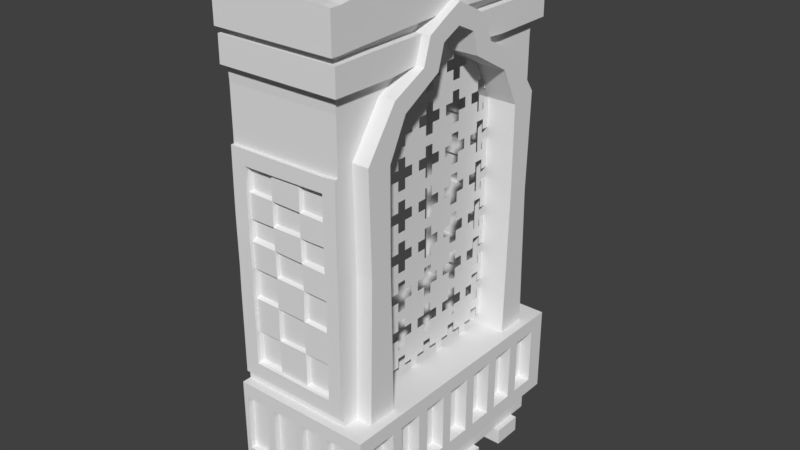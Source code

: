 # Source: arabian_close_balcony_window.blend  (saved by Blender 2.78.0; exported with 4.5.12 LTS)
import bpy
from mathutils import Matrix  # noqa: F401  (used for matrix-valued properties, if any)

bpy.ops.wm.read_factory_settings(use_empty=True)
scene = bpy.context.scene
scene.name = 'Scene'

# ---- collections
col_collection_1 = bpy.data.collections.new('Collection 1'); scene.collection.children.link(col_collection_1)

# ---- materials (node trees are filled in below, after node groups)
mat_wood = bpy.data.materials.new('wood')
mat_wood.alpha_threshold = 0.0
mat_wood.use_transparent_shadow = False
mat_wood.roughness = 0.5
mat_red = bpy.data.materials.new('red')
mat_red.alpha_threshold = 0.0
mat_red.use_transparent_shadow = False
mat_red.roughness = 0.5
mat_white = bpy.data.materials.new('white')
mat_white.alpha_threshold = 0.0
mat_white.use_transparent_shadow = False
mat_white.roughness = 0.5

# ---- material node trees

# ---- world
world_world = bpy.data.worlds.new('World'); scene.world = world_world
world_world.color = (0.05088, 0.05088, 0.05088)
world_world.use_sun_shadow = False
world_world.sun_shadow_jitter_overblur = 0.0
world_world.cycles.sampling_method = 'MANUAL'

# ---- meshes
me_circle = bpy.data.meshes.new('Circle')
me_circle.from_pydata([(0.08125, -1.818, -2.751), (0.08133, -2.016, -2.668), (0.08151, -2.994, -2.47), (0.08133, -2.912, -2.668), (0.08125, -2.713, -2.751), (0.08133, -2.515, -2.668), (0.08151, -2.433, -2.47), (0.08151, -2.098, -2.47), (0.08133, -1.619, -2.668), (0.08151, -1.537, -2.47), (-0.08203, -1.818, -2.751), (-0.08195, -2.016, -2.668), (-0.08178, -2.994, -2.47), (-0.08195, -2.912, -2.668), (-0.08203, -2.713, -2.751), (-0.08195, -2.515, -2.668), (-0.08178, -2.433, -2.47), (-0.08178, -2.098, -2.47), (-0.08195, -1.619, -2.668), (-0.08178, -1.537, -2.47)], [], [(8, 9, 2, 3, 4, 5, 6, 7, 1, 0), (5, 15, 16, 6), (2, 12, 13, 3), (6, 16, 17, 7), (7, 17, 11, 1), (3, 13, 14, 4), (8, 18, 19, 9), (0, 10, 18, 8), (4, 14, 15, 5), (1, 11, 10, 0), (9, 19, 12, 2)])
me_circle.use_remesh_preserve_volume = False
me_circle.use_remesh_preserve_attributes = False
me_circle.use_mirror_vertex_groups = False
me_circle.update()
me_cube_002 = bpy.data.meshes.new('Cube.002')
me_cube_002.from_pydata([(-0.9862, -1.917, -1.302), (-0.9862, -1.917, -0.08515), (1.0, -1.917, -1.302), (1.0, -1.917, -0.08515), (-0.9862, -1.805, -1.302), (0.8238, -1.805, -1.302), (-0.9862, -1.805, -1.719), (0.8238, -1.805, -1.719), (0.4354, -1.788, -0.09157), (0.3082, -1.142, -0.09157), (0.6303, -1.788, -0.09157), (0.6303, -1.142, -0.09157), (0.4354, -1.779, 3.276), (0.3082, -1.189, 3.193), (0.6303, -1.779, 3.295), (0.6303, -1.189, 3.193), (0.4354, -1.779, 3.888), (0.3082, -0.9289, 3.708), (0.6303, -1.779, 3.888), (0.6303, -0.9289, 3.708), (0.4354, -1.792, 4.121), (0.3082, -0.3634, 4.029), (0.6303, -1.792, 4.121), (0.6303, -0.3634, 4.029), (0.3082, -1.788, 4.473), (0.3082, -0.2711, 4.345), (0.6303, -1.788, 4.473), (0.6303, -0.2711, 4.345), (0.3082, -1.788, 4.565), (0.3082, 0.0, 4.474), (0.6303, -1.788, 4.565), (0.6303, 0.0, 4.474), (-0.9862, 0.0, -1.302), (-0.9862, 0.0, -0.08515), (1.0, 0.0, -1.302), (1.0, 0.0, -0.08515), (-0.9862, 0.0, -1.302), (0.8238, 0.0, -1.302), (-0.9862, 0.0, -1.719), (0.8238, 0.0, -1.719), (0.3082, -1.788, 5.09), (0.3082, 0.0, 5.428), (0.6303, -1.788, 5.09), (0.6303, 0.0, 5.428), (0.3082, -1.56, -0.09157), (0.6303, -1.56, -0.09157), (0.3082, -1.56, 3.193), (0.6303, -1.548, 3.274), (0.3082, -1.489, 3.883), (0.6303, -1.489, 3.883), (0.4354, -0.9946, 4.115), (0.6303, -0.9946, 4.115), (0.3082, -1.379, 4.48), (0.6303, -1.379, 4.48), (0.3082, -1.56, 4.577), (0.6303, -1.56, 4.577), (0.3082, -0.4702, 5.291), (0.6303, -0.4702, 5.291), (0.3082, -1.788, 4.724), (0.3082, 0.0, 4.687), (0.3082, -1.549, 4.722), (-0.9862, -1.788, 5.09), (-0.9862, 0.0, 5.428), (0.7417, -1.898, 4.121), (0.7417, -1.895, 4.473), (0.3082, -1.895, 4.473), (0.6303, -1.895, 4.473), (0.4354, -1.898, 4.121), (0.6303, -1.898, 4.121), (-0.9862, -0.4702, 5.291), (-0.9862, -1.788, 4.724), (-0.9862, 0.0, 4.687), (-0.9862, -1.549, 4.722), (0.6303, -0.5122, 4.479), (0.6303, -1.108, 3.905), (0.6303, -0.2592, 4.62), (0.6303, -0.6167, 4.145), (0.6301, -1.788, 1.965), (0.4353, -1.788, 1.922), (0.3082, -1.189, 1.91), (0.6303, -1.189, 1.91), (0.6303, -1.512, 1.906), (0.7417, -1.548, 3.274), (0.7417, -1.189, 1.91), (0.7417, -1.142, -0.09157), (0.7417, -0.9289, 3.708), (0.7417, -1.189, 3.193), (0.7417, -0.9946, 4.115), (0.7417, -1.792, 4.121), (0.7417, -0.3634, 4.029), (0.7417, -1.379, 4.48), (0.7417, -1.788, 4.473), (0.7417, -0.2711, 4.345), (0.7417, -1.56, 4.577), (0.7417, -1.788, 4.565), (0.7417, 0.0, 4.474), (0.7417, 0.0, 4.751), (0.7417, -1.56, -0.09157), (0.7417, -1.108, 3.905), (0.7417, -0.6167, 4.145), (0.7417, -0.5122, 4.479), (0.7417, -0.2592, 4.62), (0.7417, -1.512, 1.906), (0.7417, -1.788, 4.724), (0.7417, -1.549, 4.722), (0.8587, -1.189, 1.91), (0.8587, -1.142, -0.09157), (0.8587, -0.9289, 3.708), (0.8587, -1.189, 3.193), (0.8587, -0.3634, 4.029), (0.8587, -0.2711, 4.345), (0.8587, 0.0, 4.474), (0.8587, 0.0, 4.751), (0.8587, -1.56, -0.09157), (0.8587, -1.548, 3.274), (0.8587, -1.512, 1.906), (0.8587, -0.5122, 4.479), (0.8587, -1.108, 3.905), (0.8587, -0.2592, 4.62), (0.8587, -0.6167, 4.145), (0.7417, 0.0, 5.442), (0.7417, -1.788, 5.075), (0.7417, -0.4592, 5.275), (-0.9862, -1.788, -0.09157), (-0.9862, -1.779, 3.276), (-0.9862, -1.779, 3.888), (-0.9862, -1.792, 4.121), (-0.9862, -1.788, 4.473), (-0.9862, -1.788, 4.565), (-0.9859, -1.788, 2.005), (-0.9862, -1.895, 4.473), (-0.9862, -1.898, 4.121), (0.6303, -1.939, 4.565), (0.3082, -1.939, 4.565), (0.6303, -1.939, 5.09), (0.3082, -1.939, 5.09), (0.6303, -1.939, 4.724), (0.3082, -1.939, 4.724), (-0.9862, -1.939, 5.09), (-0.9862, -1.939, 4.724), (-0.9862, -1.939, 4.565), (0.7417, -1.939, 4.565), (0.7417, -1.939, 4.724), (0.7417, -1.939, 5.075), (-0.9915, -1.785, 2.266), (0.4311, -1.784, 2.262), (0.625, -1.784, 2.282), (0.45, -1.788, 1.571), (0.6355, -1.788, 1.581), (-0.9808, -1.788, 1.593), (0.4354, -1.788, 1.142), (0.6303, -1.788, 1.133), (-0.9862, -1.788, 1.177), (0.6303, -1.788, 0.7079), (0.4354, -1.788, 0.2326), (0.6303, -1.788, 0.23), (-0.9862, -1.788, 0.2428), (-0.9915, -1.782, 2.592), (0.625, -1.782, 2.567), (0.4311, -1.782, 2.572), (0.4354, -1.779, 3.616), (-0.9862, -1.779, 3.606), (0.6303, -1.779, 3.621), (0.4334, -1.78, 2.953), (0.6279, -1.78, 2.959), (-0.989, -1.78, 2.928), (-0.02989, -1.917, -1.302), (0.6322, -1.917, -1.302), (0.6322, -1.917, -0.08515), (-0.02989, -1.917, -0.08515), (-0.1147, -1.805, -1.302), (0.4887, -1.805, -1.302), (-0.1147, -1.805, -1.719), (0.4887, -1.805, -1.719), (0.4887, 0.0, -1.719), (-0.1147, 0.0, -1.719), (-0.02989, 0.0, -0.08515), (0.6322, 0.0, -0.08515), (-0.9862, -0.4792, -1.302), (-0.9862, -0.9583, -1.302), (-0.9862, -1.437, -1.302), (1.0, -0.4792, -0.08515), (1.0, -0.9583, -0.08515), (1.0, -1.437, -0.08515), (-0.9862, -0.4513, -1.302), (-0.9862, -0.9027, -1.302), (-0.9862, -1.354, -1.302), (-0.9862, -0.6344, -1.719), (-0.9862, -1.115, -1.719), (-0.9862, -1.537, -1.719), (-0.9862, -1.437, -0.08515), (-0.9862, -0.9583, -0.08515), (-0.9862, -0.4792, -0.08515), (1.0, -1.437, -1.302), (1.0, -0.9583, -1.302), (1.0, -0.4792, -1.302), (0.8238, -1.354, -1.302), (0.8238, -0.9027, -1.302), (0.8238, -0.4513, -1.302), (0.8238, -1.537, -1.719), (0.8238, -1.115, -1.719), (0.8238, -0.6344, -1.719), (-0.1147, -0.6344, -1.719), (-0.1147, -1.115, -1.719), (-0.1147, -1.537, -1.719), (0.4887, -0.6344, -1.719), (0.4887, -1.115, -1.719), (0.4887, -1.537, -1.719), (0.6322, -0.4792, -0.08515), (0.6322, -0.9583, -0.08515), (0.6322, -1.437, -0.08515), (-0.02989, -0.4792, -0.08515), (-0.02989, -0.9583, -0.08515), (-0.02989, -1.437, -0.08515), (-0.9862, -0.02621, -0.08515), (0.8238, -0.02469, -1.302), (0.8238, -0.2078, -1.719), (-0.9862, -0.02621, -1.302), (-0.9862, -0.02469, -1.302), (-0.9862, -0.2078, -1.719), (-0.1147, -0.2078, -1.719), (0.4887, -0.2078, -1.719), (0.6322, -0.02621, -0.08515), (-0.02989, -0.02621, -0.08515), (-0.9862, -0.2078, -1.947), (-0.9862, -0.6344, -1.947), (-0.9862, -1.115, -1.947), (-0.9862, -1.537, -1.947), (0.8238, -1.537, -1.947), (0.8238, -1.115, -1.947), (-0.1147, -0.2078, -1.947), (-0.1147, -0.6344, -1.947), (-0.1147, -1.115, -1.947), (-0.1147, -1.537, -1.947), (0.4887, -0.2078, -1.947), (0.4887, -0.6344, -1.947), (0.4887, -1.115, -1.947), (0.4887, -1.537, -1.947), (0.8238, -0.6344, -1.947), (0.8238, -0.2078, -1.947), (0.9096, -1.537, -1.719), (0.9096, -1.115, -1.719), (0.9096, -0.6344, -1.719), (0.9096, -0.2078, -1.719), (0.9096, -1.537, -1.947), (0.9096, -1.115, -1.947), (0.9096, -0.6344, -1.947), (0.9096, -0.2078, -1.947), (0.3082, -1.059, 3.45), (0.6303, -1.059, 3.45), (0.3082, -1.524, 3.538), (0.7417, -1.059, 3.45), (0.7417, -1.328, 3.59), (0.8587, -1.059, 3.45), (0.8587, -1.328, 3.59), (0.6303, -1.328, 3.59), (0.3082, -1.189, 2.828), (0.6303, -1.536, 2.815), (0.6303, -1.189, 2.828), (0.7417, -1.536, 2.815), (0.7417, -1.189, 2.828), (0.8587, -1.536, 2.815), (0.8587, -1.189, 2.828), (0.6303, -1.189, 2.381), (0.7417, -1.189, 2.381), (0.8587, -1.189, 2.381), (0.3082, -1.189, 2.381), (0.6303, -1.524, 2.364), (0.7417, -1.524, 2.364), (0.8587, -1.524, 2.364), (0.6303, -1.179, 1.486), (0.3082, -1.179, 1.486), (0.6303, -1.522, 1.483), (0.7417, -1.179, 1.486), (0.7417, -1.522, 1.483), (0.8587, -1.179, 1.486), (0.8587, -1.522, 1.483), (0.6303, -1.17, 1.134), (0.7417, -1.17, 1.134), (0.8587, -1.17, 1.134), (0.3082, -1.17, 1.134), (0.6303, -1.53, 1.132), (0.7417, -1.53, 1.132), (0.8587, -1.53, 1.132), (0.6303, -1.161, 0.7257), (0.6303, -1.152, 0.3171), (0.7417, -1.161, 0.7257), (0.7417, -1.152, 0.3171), (0.8587, -1.161, 0.7257), (0.8587, -1.152, 0.3171), (0.3082, -1.152, 0.3171), (0.3082, -1.161, 0.7257), (0.6303, -1.55, 0.3162), (0.6303, -1.54, 0.7241), (0.7417, -1.55, 0.3162), (0.7417, -1.54, 0.7241), (0.8587, -1.55, 0.3162), (0.8587, -1.54, 0.7241), (0.6303, -0.6462, 3.868), (0.6303, -1.786, 4.005), (0.3082, -0.6462, 3.868), (0.3082, -1.242, 3.999), (0.6303, -1.242, 3.999), (0.6303, -0.8624, 4.025), (0.7417, -0.6462, 3.868), (0.7417, -0.8624, 4.025), (0.8587, -0.6462, 3.868), (0.8587, -0.8624, 4.025), (0.8587, -0.1225, 4.416), (0.7417, -0.1182, 4.418), (0.6303, -0.1142, 4.42), (-0.9862, -1.788, 0.7043), (0.4354, -1.788, 0.7072), (0.03566, -1.898, 4.121), (-0.3958, -1.898, 4.121), (-0.3958, -1.895, 4.473), (0.03566, -1.895, 4.473), (-0.3958, 0.0, 5.428), (0.03566, 0.0, 5.428), (0.03566, -0.4702, 5.291), (-0.3958, -0.4702, 5.291), (-0.3958, -1.788, 5.09), (0.03566, -1.788, 5.09), (0.03566, -1.779, 3.888), (-0.3958, -1.779, 3.888), (-0.3958, -1.779, 3.276), (0.03566, -1.779, 3.276), (0.03566, -1.792, 4.121), (-0.3958, -1.792, 4.121), (-0.3958, -1.788, 4.473), (0.03566, -1.788, 4.473), (0.03566, -1.788, 4.565), (-0.3958, -1.788, 4.565), (0.0357, -1.788, 1.933), (-0.3956, -1.788, 1.944), (-0.3958, -1.788, -0.09157), (0.03566, -1.788, -0.09157), (-0.3958, -1.939, 5.09), (0.03566, -1.939, 5.09), (-0.3958, -1.939, 4.724), (0.03566, -1.939, 4.724), (0.03566, -1.939, 4.565), (-0.3958, -1.939, 4.565), (-0.4011, -1.785, 2.252), (0.03036, -1.785, 2.257), (-0.3862, -1.788, 1.586), (0.04945, -1.788, 1.578), (-0.3958, -1.788, 1.166), (0.03566, -1.788, 1.154), (-0.3958, -1.788, 0.2394), (0.03566, -1.788, 0.236), (-0.4011, -1.782, 2.585), (0.03036, -1.782, 2.579), (-0.3958, -1.779, 3.61), (0.03566, -1.779, 3.613), (-0.3985, -1.78, 2.936), (0.03307, -1.78, 2.945), (0.03566, -1.788, 0.7062), (-0.3958, -1.788, 0.7052), (-0.7705, -1.898, 4.121), (-0.7705, -0.4702, 5.291), (-0.7705, -1.779, 3.888), (-0.7705, -1.792, 4.121), (-0.7705, -1.788, 4.565), (-0.7702, -1.788, 1.949), (-0.7705, -1.939, 4.565), (-0.7705, -1.788, 0.7048), (-0.7705, -1.895, 4.473), (-0.7705, 0.0, 5.428), (-0.7705, -1.788, 5.09), (-0.7705, -1.779, 3.276), (-0.7705, -1.788, 4.473), (-0.7705, -1.788, -0.09157), (-0.7705, -1.939, 5.09), (-0.7705, -1.939, 4.724), (-0.7758, -1.785, 2.249), (-0.763, -1.788, 1.589), (-0.7705, -1.788, 1.171), (-0.7705, -1.788, 0.2411), (-0.7758, -1.782, 2.589), (-0.7705, -1.779, 3.608), (-0.7732, -1.78, 2.932), (0.4064, -1.733, 2.215), (0.4101, -1.736, 1.97), (0.05568, -1.733, 2.21), (0.07357, -1.736, 1.551), (0.4241, -1.736, 1.545), (0.4113, -1.736, 1.169), (0.0615, -1.736, 1.18), (0.06061, -1.736, 0.2653), (0.4104, -1.736, 0.2623), (0.4082, -1.729, 2.929), (0.4062, -1.73, 2.595), (0.05553, -1.73, 2.601), (0.0579, -1.729, 2.922), (0.4104, -1.736, 0.6777), (0.06034, -1.736, 1.979), (-0.752, -1.733, 2.204), (-0.4241, -1.733, 2.206), (-0.74, -1.736, 1.563), (-0.4102, -1.736, 1.56), (-0.7466, -1.736, 1.197), (-0.4187, -1.736, 1.192), (-0.7471, -1.736, 0.27), (-0.4192, -1.736, 0.2685), (-0.7522, -1.73, 2.61), (-0.4243, -1.73, 2.607), (-0.75, -1.729, 2.911), (-0.422, -1.729, 2.914), (0.06061, -1.736, 0.6768), (-0.4192, -1.736, 0.6762), (-0.4194, -1.736, 1.989), (-0.7472, -1.736, 1.994), (-0.7471, -1.736, 0.6758), (0.0244, -1.736, 1.915), (-0.3837, -1.736, 1.925), (-0.3895, -1.733, 2.279), (0.01875, -1.733, 2.284), (-0.3748, -1.736, 1.604), (0.03742, -1.736, 1.597), (-0.3842, -1.736, 1.153), (0.02405, -1.736, 1.142), (-0.3895, -1.73, 2.577), (0.01875, -1.73, 2.57), (0.02405, -1.736, 0.7184), (-0.3842, -1.736, 0.7175), (0.6294, -1.78, 3.166), (0.4346, -1.78, 3.152), (-0.9873, -1.78, 3.142), (0.03467, -1.78, 3.149), (-0.3968, -1.78, 3.146), (-0.7715, -1.78, 3.144), (0.4354, -1.788, 0.03391), (-0.9862, -1.788, 0.03785), (0.6303, -1.788, 0.03293), (0.03566, -1.788, 0.03522), (-0.3958, -1.788, 0.03654), (-0.7705, -1.788, 0.03719), (0.6355, -1.832, 1.581), (0.6301, -1.832, 1.965), (0.4311, -1.829, 2.262), (0.4353, -1.832, 1.922), (-0.9915, -1.829, 2.266), (-0.9859, -1.832, 2.005), (-0.7702, -1.832, 1.949), (-0.9915, -1.826, 2.592), (0.4311, -1.826, 2.572), (0.625, -1.829, 2.282), (0.45, -1.832, 1.571), (0.6303, -1.832, 1.133), (-0.9808, -1.832, 1.593), (0.4354, -1.832, 1.142), (-0.9862, -1.832, 1.177), (-0.9862, -1.832, 0.7043), (0.6303, -1.832, 0.7079), (0.6303, -1.832, 0.03293), (0.6303, -1.832, 0.23), (0.03566, -1.832, 0.236), (0.4354, -1.832, 0.2326), (-0.989, -1.825, 2.928), (0.625, -1.826, 2.567), (0.4334, -1.825, 2.953), (0.03307, -1.825, 2.945), (0.6279, -1.825, 2.959), (-0.9862, -1.832, 0.2428), (0.4354, -1.832, 0.7072), (0.4346, -1.824, 3.152), (-0.9873, -1.824, 3.142), (-0.7705, -1.832, 0.7048), (-0.7705, -1.832, 0.2411), (-0.3958, -1.832, 0.2394), (-0.7732, -1.825, 2.932), (-0.3985, -1.825, 2.936), (0.03467, -1.824, 3.149), (-0.3968, -1.824, 3.146), (-0.7758, -1.829, 2.249), (-0.763, -1.832, 1.589), (-0.7705, -1.832, 1.171), (-0.7758, -1.826, 2.589), (-0.7715, -1.824, 3.144), (0.6294, -1.824, 3.166), (0.4354, -1.832, 0.03391), (-0.9862, -1.832, 0.03785), (0.03566, -1.832, 0.03522), (-0.3958, -1.832, 0.03654), (-0.7705, -1.832, 0.03719), (-0.9862, -1.917, -1.127), (-0.9862, -1.917, -0.2603), (1.0, -1.917, -0.2603), (1.0, -1.917, -1.127), (1.0, 0.0, -0.2603), (1.0, 0.0, -1.127), (-0.9862, 0.0, -0.2603), (-0.9862, 0.0, -1.127), (0.8341, -1.917, -0.2603), (0.8341, -1.917, -1.127), (-0.02989, -1.917, -0.2603), (-0.02989, -1.917, -1.127), (-0.9862, -1.437, -0.2603), (-0.9862, -1.437, -1.127), (-0.9862, -0.9583, -0.2603), (-0.9862, -0.9583, -1.127), (-0.9862, -0.4792, -0.2603), (-0.9862, -0.4792, -1.127), (1.0, -0.244, -0.2603), (1.0, -0.244, -1.127), (1.0, -0.7391, -0.2603), (1.0, -0.7391, -1.127), (1.0, -1.754, -0.2603), (1.0, -1.754, -1.127), (-0.9862, -0.02621, -0.2603), (-0.9862, -0.02621, -1.127), (1.0, -1.24, -0.2603), (1.0, -1.234, -1.127), (1.0, -0.3254, -0.2931), (1.0, -0.3254, -1.094), (1.0, -0.6577, -0.2931), (1.0, -0.6577, -1.094), (1.0, -1.67, -0.2931), (1.0, -1.67, -1.094), (1.0, -1.318, -1.094), (1.0, -1.322, -0.2931), (1.0, 0.0, -0.2895), (1.0, 0.0, -1.098), (1.0, -0.1701, -0.2895), (1.0, -0.1701, -1.098), (1.0, -0.82, -0.2895), (1.0, -0.82, -1.098), (1.0, -1.158, -0.2895), (1.0, -1.154, -1.098), (0.825, -0.3254, -0.2931), (0.825, -0.3254, -1.094), (0.825, -0.6577, -0.2931), (0.825, -0.6577, -1.094), (0.825, -1.67, -0.2931), (0.825, -1.67, -1.094), (0.825, -1.318, -1.094), (0.825, -1.322, -0.2931), (0.825, 0.0, -0.2895), (0.825, 0.0, -1.098), (0.825, -0.1701, -0.2895), (0.825, -0.1701, -1.098), (0.825, -0.82, -0.2895), (0.825, -0.82, -1.098), (0.825, -1.158, -0.2895), (0.825, -1.154, -1.098), (0.3011, -1.917, -1.302), (0.3011, -1.917, -0.08515), (0.187, -1.805, -1.302), (0.187, -1.805, -1.719), (0.187, 0.0, -1.719), (0.3011, 0.0, -0.08515), (0.3011, -0.4792, -0.08515), (0.3011, -0.9583, -0.08515), (0.3011, -1.437, -0.08515), (0.187, -0.6344, -1.719), (0.187, -1.115, -1.719), (0.187, -1.537, -1.719), (0.187, -0.2078, -1.719), (0.3011, -0.02621, -0.08515), (0.187, -0.6344, -1.947), (0.187, -1.115, -1.947), (0.187, -1.537, -1.947), (0.187, -0.2078, -1.947), (0.4021, -1.917, -1.127), (0.4021, -1.917, -0.2603), (-0.5081, -1.917, -0.08515), (-0.5505, 0.0, -1.719), (-0.5081, -1.917, -1.302), (-0.5505, -1.805, -1.302), (-0.5505, -1.805, -1.719), (-0.5081, 0.0, -0.08515), (-0.5505, -0.6344, -1.719), (-0.5505, -1.115, -1.719), (-0.5505, -1.537, -1.719), (-0.5081, -0.4792, -0.08515), (-0.5081, -0.9583, -0.08515), (-0.5081, -1.437, -0.08515), (-0.5081, -0.02621, -0.08515), (-0.5505, -0.2078, -1.719), (-0.5505, -0.6344, -1.947), (-0.5505, -1.115, -1.947), (-0.5505, -1.537, -1.947), (-0.5505, -0.2078, -1.947), (-0.5081, -1.917, -1.127), (-0.5081, -1.917, -0.2603), (-0.9178, -1.917, -1.094), (-0.9178, -1.917, -0.2932), (0.03191, -1.917, -0.2932), (0.03191, -1.917, -1.094), (0.3403, -1.917, -1.094), (0.3403, -1.917, -0.2932), (-0.5764, -1.917, -1.094), (-0.5764, -1.917, -0.2932), (0.7802, -1.917, -0.29), (0.7802, -1.917, -1.097), (-0.08959, -1.917, -0.29), (-0.08959, -1.917, -1.097), (0.456, -1.917, -1.097), (0.456, -1.917, -0.29), (-0.4483, -1.917, -1.097), (-0.4483, -1.917, -0.29), (-0.9178, -1.832, -1.094), (-0.9178, -1.832, -0.2932), (0.03191, -1.832, -0.2932), (0.03191, -1.832, -1.094), (0.3403, -1.832, -1.094), (0.3403, -1.832, -0.2932), (-0.5764, -1.832, -1.094), (-0.5764, -1.832, -0.2932), (0.7802, -1.832, -0.29), (0.7802, -1.832, -1.097), (-0.08959, -1.832, -0.29), (-0.08959, -1.832, -1.097), (0.456, -1.832, -1.097), (0.456, -1.832, -0.29), (-0.4483, -1.832, -1.097), (-0.4483, -1.832, -0.29)], [], [(508, 183, 3, 488), (585, 566, 1, 487), (577, 190, 1, 566), (196, 5, 7, 199), (193, 2, 5, 196), (568, 0, 4, 569), (207, 199, 7, 173), (569, 4, 6, 570), (45, 10, 8, 44), (249, 248, 17, 19), (129, 149, 450, 443), (258, 256, 13, 15), (249, 19, 85, 251), (302, 303, 76, 51), (298, 23, 89, 304), (46, 12, 160, 16, 48, 250), (12, 14, 162, 160), (22, 88, 63, 68), (48, 16, 20, 50, 301), (16, 18, 299, 22, 20), (298, 300, 21, 23), (53, 73, 75, 55), (23, 21, 25, 27), (50, 20, 24, 52), (369, 61, 138, 373), (52, 24, 28, 54), (24, 26, 30, 28), (27, 25, 29, 31, 310), (218, 36, 38, 219), (217, 32, 36, 218), (510, 214, 33, 492), (57, 56, 40, 42), (94, 103, 142, 141), (26, 24, 65, 66), (43, 41, 56, 57), (25, 52, 54, 29), (21, 50, 52, 25), (267, 81, 102, 268), (26, 53, 55, 30), (300, 301, 50, 21), (248, 250, 48, 17), (30, 55, 93, 94), (299, 302, 51, 22), (9, 44, 46, 13, 256, 266, 79, 271, 280, 291, 290), (77, 81, 267, 257, 47, 14, 426, 164, 158, 146), (11, 45, 44, 9), (55, 75, 101, 93), (29, 54, 60, 59), (54, 28, 58, 60), (303, 74, 98, 305), (28, 30, 132, 133), (72, 70, 61, 69), (71, 72, 69, 62), (327, 20, 67, 313), (369, 360, 69, 61), (42, 40, 135, 134), (60, 58, 70, 72), (360, 368, 62, 69), (67, 68, 66, 65), (367, 130, 131, 359), (59, 60, 72, 71), (66, 68, 63, 64), (10, 45, 292, 293, 281, 272, 81, 77, 148, 151, 153, 155, 434), (53, 26, 91, 90), (292, 45, 97, 294), (22, 51, 87, 88), (258, 15, 86, 260), (73, 53, 90, 100), (270, 271, 79, 80), (146, 158, 460, 447), (92, 309, 308, 110), (87, 99, 100, 90), (88, 87, 90, 91), (94, 93, 104, 103), (93, 101, 96, 104), (252, 82, 114, 254), (251, 85, 107, 253), (305, 98, 117, 307), (89, 92, 110, 109), (100, 99, 119, 116), (273, 83, 105, 275), (127, 126, 131, 130), (75, 73, 100, 101), (27, 310, 309, 92), (61, 70, 139, 138), (270, 80, 83, 273), (51, 76, 99, 87), (23, 27, 92, 89), (45, 11, 84, 97), (49, 47, 255, 74), (261, 262, 108, 114), (112, 118, 111), (116, 119, 109, 110), (307, 117, 107, 306), (254, 114, 108, 253), (118, 116, 110, 308), (276, 275, 105, 115), (101, 100, 116, 118), (260, 86, 108, 262), (97, 84, 106, 113), (304, 89, 109, 306), (268, 102, 115, 269), (294, 97, 113, 296), (96, 101, 118, 112), (104, 96, 120, 122), (103, 104, 122, 121), (42, 121, 122, 57), (57, 122, 120, 43), (331, 28, 133, 341), (370, 380, 161, 124), (361, 362, 126, 125), (88, 91, 64, 63), (371, 363, 128, 127), (426, 427, 466, 480), (312, 154, 458, 465), (91, 26, 66, 64), (20, 22, 68, 67), (371, 127, 130, 367), (137, 136, 134, 135), (374, 139, 140, 365), (133, 132, 136, 137), (374, 373, 138, 139), (136, 132, 141, 142), (136, 142, 143, 134), (121, 42, 134, 143), (103, 121, 143, 142), (70, 128, 140, 139), (30, 94, 141, 132), (14, 47, 49, 18), (255, 47, 82, 252), (151, 148, 438, 449), (165, 157, 445, 459), (343, 375, 397, 398), (427, 429, 473, 466), (158, 164, 463, 460), (427, 426, 14, 12), (355, 356, 462, 472), (354, 160, 16, 323), (160, 162, 18, 16), (432, 434, 455, 481), (78, 147, 448, 441), (429, 430, 474, 473), (311, 156, 464, 453), (381, 355, 472, 471), (5, 171, 173, 7), (548, 170, 172, 549), (574, 204, 172, 570), (557, 207, 173, 549), (2, 167, 171, 5), (546, 166, 170, 548), (183, 210, 168, 3), (554, 213, 169, 547), (488, 3, 168, 494), (565, 547, 169, 496), (559, 223, 211, 552), (552, 211, 212, 553), (553, 212, 213, 554), (35, 222, 208, 181), (181, 208, 209, 182), (182, 209, 210, 183), (201, 205, 235, 238), (555, 205, 206, 556), (555, 202, 231, 560), (189, 188, 226, 227), (572, 202, 203, 573), (574, 189, 227, 582), (487, 1, 190, 498), (498, 190, 191, 500), (500, 191, 192, 502), (0, 180, 186, 4), (180, 179, 185, 186), (179, 178, 184, 185), (4, 186, 189, 6), (186, 185, 188, 189), (185, 184, 187, 188), (573, 203, 232, 581), (205, 201, 200, 206), (187, 219, 224, 225), (34, 195, 198, 215), (195, 194, 197, 198), (194, 193, 196, 197), (215, 198, 201, 216), (198, 197, 200, 201), (197, 196, 199, 200), (578, 214, 192, 575), (575, 192, 191, 576), (576, 191, 190, 577), (504, 181, 182, 506), (506, 182, 183, 512), (506, 512, 528, 526), (571, 33, 214, 578), (37, 215, 216, 39), (34, 215, 37), (174, 39, 216, 221), (567, 175, 220, 579), (550, 174, 221, 558), (35, 177, 222), (551, 176, 223, 559), (502, 192, 214, 510), (178, 217, 218, 184), (184, 218, 219, 187), (563, 234, 235, 560), (561, 236, 237, 562), (583, 230, 231, 580), (581, 232, 233, 582), (234, 239, 238, 235), (236, 229, 228, 237), (556, 206, 236, 561), (206, 200, 229, 236), (221, 216, 239, 234), (557, 204, 233, 562), (199, 207, 237, 228), (238, 239, 247, 246), (579, 220, 230, 583), (572, 187, 225, 580), (239, 216, 243, 247), (558, 221, 234, 563), (241, 240, 244, 245), (243, 242, 246, 247), (200, 199, 240, 241), (216, 201, 242, 243), (199, 228, 244, 240), (229, 200, 241, 245), (201, 238, 246, 242), (228, 229, 245, 244), (74, 255, 252, 98), (117, 254, 253, 107), (86, 251, 253, 108), (98, 252, 254, 117), (13, 46, 250, 248), (15, 249, 251, 86), (15, 13, 248, 249), (82, 259, 261, 114), (264, 260, 262, 265), (269, 265, 262, 261), (263, 258, 260, 264), (47, 257, 259, 82), (263, 266, 256, 258), (80, 79, 266, 263), (80, 263, 264, 83), (115, 105, 265, 269), (83, 264, 265, 105), (259, 268, 269, 261), (257, 267, 268, 259), (102, 274, 276, 115), (283, 279, 275, 276), (277, 270, 273, 278), (278, 273, 275, 279), (277, 280, 271, 270), (81, 272, 274, 102), (284, 291, 280, 277), (286, 278, 279, 288), (284, 277, 278, 286), (297, 288, 279, 283), (274, 282, 283, 276), (272, 281, 282, 274), (113, 106, 289, 296), (296, 289, 288, 297), (11, 285, 287, 84), (285, 284, 286, 287), (84, 287, 289, 106), (287, 286, 288, 289), (11, 9, 290, 285), (285, 290, 291, 284), (282, 295, 297, 283), (295, 294, 296, 297), (281, 293, 295, 282), (293, 292, 294, 295), (85, 304, 306, 107), (119, 307, 306, 109), (99, 305, 307, 119), (76, 303, 305, 99), (18, 49, 302, 299), (17, 48, 301, 300), (19, 17, 300, 298), (19, 298, 304, 85), (49, 74, 303, 302), (309, 310, 31, 95), (308, 309, 95, 111), (308, 111, 118), (358, 366, 413, 410), (433, 437, 485, 482), (364, 375, 475, 444), (357, 358, 349, 350), (78, 333, 346, 147), (343, 344, 417, 416), (355, 381, 407, 408), (356, 355, 351, 352), (150, 348, 357, 312), (344, 352, 423, 417), (159, 352, 344, 145), (345, 346, 419, 418), (380, 353, 324, 361), (353, 354, 323, 324), (375, 364, 412, 397), (347, 348, 346, 345), (350, 154, 390, 389), (344, 343, 334, 333), (137, 135, 338, 340), (340, 338, 337, 339), (137, 340, 341, 133), (340, 339, 342, 341), (24, 330, 316, 65), (330, 329, 315, 316), (154, 350, 457, 458), (430, 431, 479, 474), (435, 432, 481, 483), (375, 379, 478, 475), (24, 28, 331, 330), (330, 331, 332, 329), (16, 20, 327, 323), (323, 327, 328, 324), (12, 160, 354, 326), (326, 354, 353, 325), (363, 332, 342, 365), (332, 331, 341, 342), (65, 316, 313, 67), (316, 315, 314, 313), (56, 41, 318, 319), (319, 318, 317, 320), (40, 56, 319, 322), (322, 319, 320, 321), (362, 328, 314, 359), (328, 327, 313, 314), (40, 322, 338, 135), (322, 321, 337, 338), (126, 362, 359, 131), (128, 363, 365, 140), (434, 155, 456, 455), (161, 380, 361, 125), (364, 334, 411, 412), (334, 364, 376, 345), (145, 344, 384, 382), (347, 377, 366, 358), (351, 379, 375, 343), (163, 356, 394, 391), (339, 337, 373, 374), (339, 374, 365, 342), (329, 371, 367, 315), (144, 129, 443, 442), (356, 163, 461, 462), (329, 332, 363, 371), (324, 328, 362, 361), (325, 353, 380, 370), (315, 367, 359, 314), (320, 317, 368, 360), (321, 320, 360, 369), (321, 369, 373, 337), (388, 387, 386, 385), (395, 409, 389, 390), (391, 394, 393, 392), (401, 402, 400, 399), (382, 384, 396, 383), (410, 413, 403, 404), (408, 407, 405, 406), (398, 397, 412, 411), (154, 312, 395, 390), (312, 357, 409, 395), (347, 345, 400, 402), (345, 376, 399, 400), (159, 163, 391, 392), (346, 348, 388, 385), (147, 346, 385, 386), (357, 350, 389, 409), (344, 333, 396, 384), (333, 78, 383, 396), (349, 358, 410, 404), (377, 347, 402, 401), (352, 159, 392, 393), (334, 343, 398, 411), (150, 147, 386, 387), (376, 377, 401, 399), (378, 349, 404, 403), (366, 378, 403, 413), (356, 352, 393, 394), (348, 150, 387, 388), (351, 355, 408, 406), (379, 351, 406, 405), (381, 379, 405, 407), (78, 145, 382, 383), (414, 415, 418, 419), (421, 420, 425, 424), (423, 422, 416, 417), (346, 333, 414, 419), (351, 343, 416, 422), (333, 334, 415, 414), (358, 357, 424, 425), (348, 347, 420, 421), (357, 348, 421, 424), (334, 345, 418, 415), (352, 351, 422, 423), (347, 358, 425, 420), (325, 370, 431, 430), (326, 325, 430, 429), (12, 326, 429, 427), (436, 435, 483, 484), (370, 124, 428, 431), (335, 436, 437, 372), (336, 435, 436, 335), (8, 432, 435, 336), (372, 437, 433, 123), (8, 10, 434, 432), (441, 439, 447, 440), (481, 455, 456, 458), (485, 469, 464, 482), (479, 467, 459, 471), (475, 442, 443, 444), (438, 439, 441, 448), (451, 449, 438, 448), (449, 451, 465, 454), (446, 460, 463, 461), (478, 445, 442, 475), (477, 452, 453, 468), (471, 459, 445, 478), (444, 443, 450, 476), (446, 440, 447, 460), (468, 453, 464, 469), (454, 465, 458, 456), (466, 473, 462, 461), (473, 474, 472, 462), (481, 458, 457, 483), (483, 457, 470, 484), (452, 477, 476, 450), (474, 479, 471, 472), (484, 470, 469, 485), (461, 463, 480, 466), (431, 428, 467, 479), (163, 159, 446, 461), (155, 153, 454, 456), (428, 165, 459, 467), (156, 433, 482, 464), (147, 150, 451, 448), (377, 376, 476, 477), (164, 426, 480, 463), (152, 311, 453, 452), (349, 378, 469, 470), (149, 152, 452, 450), (378, 366, 468, 469), (350, 349, 470, 457), (150, 312, 465, 451), (376, 364, 444, 476), (157, 144, 442, 445), (148, 77, 439, 438), (379, 381, 471, 478), (159, 145, 440, 446), (145, 78, 441, 440), (437, 436, 484, 485), (153, 151, 449, 454), (366, 377, 477, 468), (77, 146, 447, 439), (178, 503, 511, 217), (503, 502, 510, 511), (491, 505, 195, 34), (194, 507, 513, 193), (505, 491, 523, 525), (195, 505, 507, 194), (509, 513, 520, 519), (35, 181, 504, 490), (179, 501, 503, 178), (501, 500, 502, 503), (180, 499, 501, 179), (499, 498, 500, 501), (0, 486, 499, 180), (486, 487, 498, 499), (546, 564, 497, 166), (584, 585, 593, 592), (2, 489, 495, 167), (489, 488, 494, 495), (217, 511, 493, 32), (511, 510, 492, 493), (568, 584, 486, 0), (497, 564, 590, 589), (193, 509, 489, 2), (509, 508, 488, 489), (529, 527, 543, 545), (512, 183, 508), (507, 505, 515, 517), (193, 513, 509), (520, 521, 537, 536), (513, 512, 521, 520), (508, 509, 519, 518), (504, 506, 516, 514), (506, 507, 517, 516), (512, 508, 518, 521), (505, 504, 514, 515), (526, 528, 544, 542), (514, 516, 532, 530), (512, 513, 529, 528), (513, 507, 527, 529), (507, 506, 526, 527), (490, 504, 524, 522), (504, 505, 525, 524), (531, 530, 532, 533), (536, 537, 534, 535), (538, 540, 541, 539), (543, 542, 544, 545), (515, 514, 530, 531), (528, 529, 545, 544), (516, 517, 533, 532), (518, 519, 535, 534), (524, 525, 541, 540), (519, 520, 536, 535), (527, 526, 542, 543), (521, 518, 534, 537), (525, 523, 539, 541), (517, 515, 531, 533), (522, 524, 540, 538), (494, 565, 599, 594), (167, 495, 564, 546), (220, 558, 563, 230), (207, 557, 562, 237), (203, 556, 561, 232), (232, 561, 562, 233), (230, 563, 560, 231), (177, 551, 559, 222), (175, 550, 558, 220), (205, 555, 560, 235), (202, 555, 556, 203), (209, 553, 554, 210), (208, 552, 553, 209), (222, 559, 552, 208), (494, 168, 547, 565), (210, 554, 547, 168), (167, 546, 548, 171), (204, 557, 549, 172), (171, 548, 549, 173), (495, 494, 594, 595), (166, 497, 584, 568), (202, 572, 580, 231), (219, 579, 583, 224), (226, 581, 582, 227), (224, 583, 580, 225), (38, 567, 579, 219), (176, 571, 578, 223), (212, 576, 577, 213), (211, 575, 576, 212), (223, 578, 575, 211), (188, 573, 581, 226), (204, 574, 582, 233), (187, 572, 573, 188), (189, 574, 570, 6), (170, 569, 570, 172), (166, 568, 569, 170), (213, 577, 566, 169), (496, 169, 566, 585), (593, 587, 603, 609), (594, 599, 615, 610), (585, 487, 587, 593), (487, 486, 586, 587), (564, 565, 591, 590), (565, 496, 588, 591), (486, 584, 592, 586), (496, 497, 589, 588), (586, 592, 608, 602), (598, 595, 611, 614), (585, 584, 600, 601), (584, 497, 597, 600), (565, 564, 598, 599), (564, 495, 595, 598), (496, 585, 601, 596), (497, 496, 596, 597), (606, 607, 604, 605), (608, 609, 603, 602), (611, 610, 615, 614), (613, 612, 617, 616), (599, 598, 614, 615), (590, 591, 607, 606), (600, 597, 613, 616), (592, 593, 609, 608), (596, 601, 617, 612), (587, 586, 602, 603), (601, 600, 616, 617), (588, 589, 605, 604), (595, 594, 610, 611), (589, 590, 606, 605), (597, 596, 612, 613), (591, 588, 604, 607)])
me_cube_002.polygons.foreach_set('material_index', [0, 0, 0, 0, 0, 0, 0, 0, 0, 2, 0, 2, 2, 0, 2, 0, 0, 0, 0, 0, 2, 0, 1, 0, 0, 0, 0, 0, 0, 0, 0, 0, 0, 0, 0, 0, 0, 2, 0, 0, 0, 0, 0, 0, 0, 0, 0, 0, 0, 1, 0, 0, 0, 0, 0, 0, 0, 0, 0, 0, 0, 0, 0, 0, 1, 0, 2, 0, 1, 0, 2, 0, 0, 0, 0, 1, 2, 1, 1, 1, 1, 0, 2, 2, 0, 1, 0, 1, 0, 0, 2, 1, 1, 1, 1, 2, 1, 2, 2, 0, 2, 2, 1, 1, 0, 0, 0, 0, 0, 0, 0, 0, 0, 0, 0, 0, 0, 0, 0, 0, 0, 0, 0, 0, 0, 0, 0, 0, 0, 1, 0, 0, 0, 0, 0, 0, 0, 0, 0, 0, 0, 0, 0, 0, 0, 0, 0, 0, 0, 0, 0, 0, 0, 0, 0, 0, 0, 0, 0, 0, 0, 0, 0, 0, 0, 0, 0, 0, 0, 0, 0, 0, 0, 0, 0, 0, 0, 0, 0, 0, 0, 0, 0, 0, 0, 0, 0, 0, 0, 0, 0, 0, 0, 0, 0, 0, 0, 0, 0, 0, 0, 0, 0, 0, 0, 0, 0, 0, 0, 0, 0, 0, 0, 0, 0, 0, 0, 0, 0, 0, 0, 0, 0, 0, 0, 2, 2, 1, 2, 0, 1, 1, 2, 1, 1, 1, 2, 1, 0, 0, 2, 0, 1, 1, 1, 2, 2, 2, 2, 1, 1, 1, 1, 1, 2, 2, 1, 2, 1, 2, 1, 2, 1, 2, 1, 2, 1, 2, 1, 2, 2, 2, 0, 0, 1, 1, 0, 1, 1, 1, 0, 0, 0, 0, 0, 0, 0, 0, 0, 0, 0, 0, 0, 0, 0, 0, 0, 0, 0, 0, 0, 0, 0, 0, 0, 0, 0, 0, 0, 0, 0, 0, 0, 0, 0, 0, 0, 0, 0, 0, 0, 0, 0, 0, 0, 0, 0, 0, 0, 0, 0, 0, 0, 0, 0, 0, 0, 0, 0, 0, 0, 0, 0, 0, 0, 0, 0, 0, 0, 0, 0, 0, 0, 0, 0, 0, 0, 0, 0, 0, 0, 0, 0, 0, 0, 0, 0, 0, 0, 0, 0, 0, 0, 0, 0, 0, 0, 0, 0, 0, 0, 0, 0, 0, 0, 0, 0, 0, 0, 0, 0, 0, 0, 0, 0, 0, 0, 0, 0, 0, 0, 0, 0, 0, 0, 0, 0, 0, 0, 0, 0, 0, 0, 0, 0, 0, 0, 0, 0, 0, 0, 0, 0, 0, 0, 0, 0, 0, 0, 0, 0, 0, 0, 0, 0, 0, 0, 0, 0, 0, 0, 0, 0, 0, 0, 0, 0, 0, 0, 0, 0, 0, 0, 0, 0, 0, 0, 0, 0, 0, 0, 0, 0, 0, 0, 0, 0, 0, 0, 0, 0, 0, 0, 0, 0, 0, 0, 0, 0, 0, 0, 0, 0, 0, 0, 0, 0, 0, 0, 0, 0, 0, 0, 0, 0, 0, 0, 0, 0, 0, 0, 0, 0, 0, 0, 0, 0, 0, 0, 0, 0, 0, 0, 0, 0, 0, 0, 0, 0, 0, 0, 0, 0, 0, 0, 0, 0, 0, 0, 0, 0, 0, 0, 0, 0, 0, 0, 0, 0, 0, 0, 0, 0, 0, 0, 0, 0, 0, 0, 0, 0, 0, 0, 0, 0, 0, 0, 0, 0, 0, 0, 0, 0, 0, 0, 0, 0, 0, 0, 0, 0, 0, 0, 0, 0, 0, 0])
me_cube_002.materials.append(mat_wood)
me_cube_002.materials.append(mat_red)
me_cube_002.materials.append(mat_white)
me_cube_002.use_remesh_preserve_volume = False
me_cube_002.use_remesh_preserve_attributes = False
me_cube_002.use_mirror_vertex_groups = False
me_cube_002.update()
me_cube_001 = bpy.data.meshes.new('Cube.001')
me_cube_001.from_pydata([(0.4536, 1.723, 4.712), (0.4536, 0.2627, 3.889), (0.4536, 1.85, 3.889), (0.4536, 1.723, 4.575), (0.4536, -1.335, 2.986), (0.4536, -1.335, 4.712), (0.4536, 0.5763, 4.438), (0.4536, 0.5763, 4.575), (0.4536, 1.85, 4.712), (0.4536, 1.85, 2.986), (0.4536, -0.4437, 2.986), (0.4536, 1.086, 2.986), (0.4536, 1.723, 4.438), (0.4536, 1.723, 3.203), (0.4536, 1.595, 4.301), (0.4536, 1.595, 4.438), (0.4536, 0.1932, 4.712), (0.4536, 1.595, 4.026), (0.4536, 1.595, 3.889), (0.4536, 1.595, 3.752), (0.4536, 1.595, 3.615), (0.4536, 1.468, 4.301), (0.4536, 1.468, 4.438), (0.4536, 1.468, 4.575), (0.4536, 1.595, 3.066), (0.4536, 1.595, 3.203), (0.4536, 1.595, 3.341), (0.4536, 1.595, 3.478), (0.4536, 0.7037, 3.203), (0.4536, 0.7037, 3.341), (0.4536, 0.7037, 3.752), (0.4536, 0.7037, 3.889), (0.4536, 0.7037, 4.026), (0.4536, 0.7037, 4.301), (0.4536, 0.7037, 4.438), (0.4536, 0.8311, 3.203), (0.4536, 0.8311, 3.341), (0.4536, 0.8311, 3.752), (0.4536, 0.8311, 3.889), (0.4536, 0.8311, 4.301), (0.4536, 1.468, 3.615), (0.4536, 1.468, 3.478), (0.4536, 1.468, 3.341), (0.4536, 1.468, 3.203), (0.4536, 1.468, 3.066), (0.4536, 1.341, 4.438), (0.4536, 1.341, 3.203), (0.4536, 1.213, 4.301), (0.4536, 1.213, 4.438), (0.4536, -1.335, 3.341), (0.4536, 1.468, 3.889), (0.4536, 1.468, 3.752), (0.4536, 1.341, 4.301), (0.4536, 1.341, 3.889), (0.4536, 1.341, 3.752), (0.4536, 1.341, 3.341), (0.4536, 1.341, 3.615), (0.4536, 1.723, 4.301), (0.4536, 1.723, 3.889), (0.4536, 1.723, 3.752), (0.4536, 1.723, 3.341), (0.4536, 1.595, 4.575), (0.4536, 1.595, 4.164), (0.4536, 0.1932, 4.575), (0.4536, 0.1932, 4.438), (0.4536, 0.1932, 4.301), (0.4536, 1.086, 4.026), (0.4536, 1.086, 3.889), (0.4536, 0.1932, 3.889), (0.4536, 0.1932, 3.752), (0.4536, 1.086, 3.752), (0.4536, 1.086, 3.615), (0.4536, 0.1932, 3.341), (0.4536, 0.1932, 3.203), (0.4536, 1.213, 3.341), (0.4536, 0.06583, 4.575), (0.4536, 0.06583, 4.438), (0.4536, 0.06583, 4.301), (0.4536, 0.06583, 4.164), (0.4536, 0.06583, 4.026), (0.4536, 0.06583, 3.889), (0.4536, 0.06583, 3.752), (0.4536, 0.06583, 3.615), (0.4536, 0.06583, 3.478), (0.4536, 0.06583, 3.341), (0.4536, 0.06583, 3.203), (0.4536, 0.06583, 3.066), (0.4536, -0.06155, 4.575), (0.4536, -0.06155, 4.438), (0.4536, -0.06155, 4.301), (0.4536, -0.06155, 4.164), (0.4536, -0.06155, 4.026), (0.4536, -0.06155, 3.889), (0.4536, -0.06155, 3.752), (0.4536, -0.06155, 3.615), (0.4536, -0.06155, 3.478), (0.4536, -0.06155, 3.341), (0.4536, -0.06155, 3.203), (0.4536, -0.06155, 3.066), (0.4536, 1.468, 4.026), (0.4536, -0.1889, 4.438), (0.4536, -0.1889, 4.301), (0.4536, 1.086, 3.478), (0.4536, 1.086, 3.341), (0.4536, -0.1889, 3.889), (0.4536, -0.1889, 3.752), (0.4536, -0.1889, 3.615), (0.4536, 1.213, 3.889), (0.4536, -0.1889, 3.341), (0.4536, -0.1889, 3.203), (0.4536, 1.213, 3.203), (0.4536, 1.468, 4.164), (0.4536, -0.3163, 4.438), (0.4536, -0.3163, 4.301), (0.4536, 1.086, 3.203), (0.4536, 1.086, 3.066), (0.4536, -0.3163, 3.889), (0.4536, -0.3163, 3.752), (0.4536, -0.3163, 3.341), (0.4536, -0.3163, 3.203), (0.4536, 1.086, 4.575), (0.4536, -0.4437, 4.575), (0.4536, -0.4437, 4.438), (0.4536, -0.4437, 4.301), (0.4536, -0.4437, 4.164), (0.4536, -0.4437, 4.026), (0.4536, -0.4437, 3.889), (0.4536, -0.4437, 3.752), (0.4536, -0.4437, 3.615), (0.4536, -0.4437, 3.478), (0.4536, -0.4437, 3.341), (0.4536, -0.4437, 3.203), (0.4536, -0.4437, 3.066), (0.4536, -0.5711, 4.575), (0.4536, -0.5711, 4.438), (0.4536, -0.5711, 4.301), (0.4536, -0.5711, 4.164), (0.4536, -0.5711, 4.026), (0.4536, -0.5711, 3.889), (0.4536, -0.5711, 3.752), (0.4536, -0.5711, 3.615), (0.4536, -0.5711, 3.478), (0.4536, -0.5711, 3.341), (0.4536, -0.5711, 3.203), (0.4536, -0.5711, 3.066), (0.4536, 0.9585, 4.575), (0.4536, -0.6985, 4.438), (0.4536, -0.6985, 4.301), (0.4536, 0.9585, 4.438), (0.4536, 1.213, 3.752), (0.4536, -0.6985, 3.889), (0.4536, -0.6985, 3.752), (0.4536, 0.9585, 4.301), (0.4536, 0.9585, 4.164), (0.4536, -0.6985, 3.341), (0.4536, -0.6985, 3.203), (0.4536, 1.086, 4.438), (0.4536, 0.9585, 4.026), (0.4536, -0.8259, 4.438), (0.4536, -0.8259, 4.301), (0.4536, 0.9585, 3.889), (0.4536, -0.8259, 4.026), (0.4536, -0.8259, 3.889), (0.4536, -0.8259, 3.752), (0.4536, 0.9585, 3.752), (0.4536, 0.9585, 3.615), (0.4536, -0.8259, 3.341), (0.4536, -0.8259, 3.203), (0.4536, 1.086, 4.301), (0.4536, -0.9533, 4.575), (0.4536, -0.9533, 4.438), (0.4536, -0.9533, 4.301), (0.4536, -0.9533, 4.164), (0.4536, -0.9533, 4.026), (0.4536, -0.9533, 3.889), (0.4536, -0.9533, 3.752), (0.4536, -0.9533, 3.615), (0.4536, -0.9533, 3.478), (0.4536, -0.9533, 3.341), (0.4536, -0.9533, 3.203), (0.4536, -0.9533, 3.066), (0.4536, -1.081, 4.575), (0.4536, -1.081, 4.438), (0.4536, -1.081, 4.301), (0.4536, -1.081, 4.164), (0.4536, -1.081, 4.026), (0.4536, -1.081, 3.889), (0.4536, -1.081, 3.752), (0.4536, -1.081, 3.615), (0.4536, -1.081, 3.478), (0.4536, -1.081, 3.341), (0.4536, -1.081, 3.203), (0.4536, -1.081, 3.066), (0.4536, 0.9585, 3.478), (0.4536, -1.208, 4.438), (0.4536, -1.208, 4.301), (0.4536, 0.9585, 3.341), (0.4536, 0.9585, 3.203), (0.4536, -1.208, 3.889), (0.4536, -1.208, 3.752), (0.4536, 0.9585, 3.066), (0.4536, 0.8311, 4.438), (0.4536, -1.208, 3.341), (0.4536, -1.208, 3.203), (0.4536, 1.086, 4.164), (0.4536, 0.5763, 4.301), (0.4536, 0.5763, 4.164), (0.4536, 0.5763, 4.026), (0.4536, 0.5763, 3.889), (0.4536, 0.5763, 3.752), (0.4536, 0.5763, 3.615), (0.4536, 0.5763, 3.478), (0.4536, 0.5763, 3.341), (0.4536, 0.5763, 3.203), (0.4536, 0.5763, 3.066), (0.4536, 0.4489, 4.575), (0.4536, 0.4489, 4.438), (0.4536, 0.4489, 4.301), (0.4536, 0.4489, 4.164), (0.4536, 0.4489, 4.026), (0.4536, 0.4489, 3.889), (0.4536, 0.4489, 3.752), (0.4536, 0.4489, 3.615), (0.4536, 0.4489, 3.478), (0.4536, 0.4489, 3.341), (0.4536, 0.4489, 3.203), (0.4536, 0.4489, 3.066), (0.4536, 0.3215, 4.438), (0.4536, 0.3215, 4.301), (0.4536, 0.3215, 3.889), (0.4536, 0.3215, 3.752), (0.4536, 0.3215, 3.341), (0.4536, 0.3215, 3.203), (0.4536, 0.2627, 2.244), (0.4536, 1.85, 2.244), (0.4536, 1.723, 2.93), (0.4536, -1.335, 1.347), (0.4536, 0.5763, 2.793), (0.4536, 0.5763, 2.93), (0.4536, 1.85, 1.347), (0.4536, 0.1932, 1.348), (0.4536, 1.723, 1.348), (0.4536, 1.723, 2.793), (0.4536, 1.723, 1.558), (0.4536, 1.595, 2.656), (0.4536, 1.595, 2.793), (0.4536, 1.595, 2.381), (0.4536, 1.595, 2.244), (0.4536, 1.595, 2.107), (0.4536, 1.595, 1.97), (0.4536, 1.468, 2.656), (0.4536, 1.468, 2.793), (0.4536, 1.468, 2.93), (0.4536, 1.595, 1.421), (0.4536, 1.595, 1.558), (0.4536, 1.595, 1.695), (0.4536, 1.595, 1.833), (0.4536, 0.7037, 1.558), (0.4536, 0.7037, 1.695), (0.4536, 0.7037, 2.107), (0.4536, 0.7037, 2.244), (0.4536, 0.7037, 2.381), (0.4536, 0.7037, 2.656), (0.4536, 0.7037, 2.793), (0.4536, 0.8311, 1.558), (0.4536, 0.8311, 1.695), (0.4536, 0.8311, 2.107), (0.4536, 0.8311, 2.244), (0.4536, 0.8311, 2.656), (0.4536, 1.468, 1.97), (0.4536, 1.468, 1.833), (0.4536, 1.468, 1.695), (0.4536, 1.468, 1.558), (0.4536, 1.468, 1.421), (0.4536, 1.341, 2.793), (0.4536, 1.341, 1.558), (0.4536, 1.213, 2.656), (0.4536, 1.213, 2.793), (0.4536, -1.335, 1.695), (0.4536, 1.468, 2.244), (0.4536, 1.468, 2.107), (0.4536, 1.341, 2.656), (0.4536, 1.341, 2.244), (0.4536, 1.341, 2.107), (0.4536, 1.341, 1.695), (0.4536, 1.341, 1.97), (0.4536, 1.723, 2.656), (0.4536, 1.723, 2.244), (0.4536, 1.723, 2.107), (0.4536, 1.723, 1.695), (0.4536, 1.595, 2.93), (0.4536, 1.595, 2.518), (0.4536, 0.1932, 2.93), (0.4536, 0.1932, 2.793), (0.4536, 0.1932, 2.656), (0.4536, 1.086, 2.381), (0.4536, 1.086, 2.244), (0.4536, 0.1932, 2.244), (0.4536, 0.1932, 2.107), (0.4536, 1.086, 2.107), (0.4536, 1.086, 1.97), (0.4536, 0.1932, 1.695), (0.4536, 0.1932, 1.558), (0.4536, 1.213, 1.695), (0.4536, 0.06583, 2.93), (0.4536, 0.06583, 2.793), (0.4536, 0.06583, 2.656), (0.4536, 0.06583, 2.518), (0.4536, 0.06583, 2.381), (0.4536, 0.06583, 2.244), (0.4536, 0.06583, 2.107), (0.4536, 0.06583, 1.97), (0.4536, 0.06583, 1.833), (0.4536, 0.06583, 1.695), (0.4536, 0.06583, 1.558), (0.4536, 0.06583, 1.421), (0.4536, -0.06155, 2.93), (0.4536, -0.06155, 2.793), (0.4536, -0.06155, 2.656), (0.4536, -0.06155, 2.518), (0.4536, -0.06155, 2.381), (0.4536, -0.06155, 2.244), (0.4536, -0.06155, 2.107), (0.4536, -0.06155, 1.97), (0.4536, -0.06155, 1.833), (0.4536, -0.06155, 1.695), (0.4536, -0.06155, 1.558), (0.4536, -0.06155, 1.421), (0.4536, 1.468, 2.381), (0.4536, -0.1889, 2.793), (0.4536, -0.1889, 2.656), (0.4536, 1.086, 1.833), (0.4536, 1.086, 1.695), (0.4536, -0.1889, 2.244), (0.4536, -0.1889, 2.107), (0.4536, -0.1889, 1.97), (0.4536, 1.213, 2.244), (0.4536, -0.1889, 1.695), (0.4536, -0.1889, 1.558), (0.4536, 1.213, 1.558), (0.4536, 1.468, 2.518), (0.4536, -0.3163, 2.793), (0.4536, -0.3163, 2.656), (0.4536, 1.086, 1.558), (0.4536, 1.086, 1.421), (0.4536, -0.3163, 2.244), (0.4536, -0.3163, 2.107), (0.4536, -0.3163, 1.695), (0.4536, -0.3163, 1.558), (0.4536, 1.086, 2.93), (0.4536, -0.4437, 2.93), (0.4536, -0.4437, 2.793), (0.4536, -0.4437, 2.656), (0.4536, -0.4437, 2.518), (0.4536, -0.4437, 2.381), (0.4536, -0.4437, 2.244), (0.4536, -0.4437, 2.107), (0.4536, -0.4437, 1.97), (0.4536, -0.4437, 1.833), (0.4536, -0.4437, 1.695), (0.4536, -0.4437, 1.558), (0.4536, -0.4437, 1.421), (0.4536, -0.5711, 2.93), (0.4536, -0.5711, 2.793), (0.4536, -0.5711, 2.656), (0.4536, -0.5711, 2.518), (0.4536, -0.5711, 2.381), (0.4536, -0.5711, 2.244), (0.4536, -0.5711, 2.107), (0.4536, -0.5711, 1.97), (0.4536, -0.5711, 1.833), (0.4536, -0.5711, 1.695), (0.4536, -0.5711, 1.558), (0.4536, -0.5711, 1.421), (0.4536, 0.9585, 2.93), (0.4536, -0.6985, 2.793), (0.4536, -0.6985, 2.656), (0.4536, 0.9585, 2.793), (0.4536, 1.213, 2.107), (0.4536, -0.6985, 2.244), (0.4536, -0.6985, 2.107), (0.4536, 0.9585, 2.656), (0.4536, 0.9585, 2.518), (0.4536, -0.6985, 1.695), (0.4536, -0.6985, 1.558), (0.4536, 1.086, 2.793), (0.4536, 0.9585, 2.381), (0.4536, -0.8259, 2.793), (0.4536, -0.8259, 2.656), (0.4536, 0.9585, 2.244), (0.4536, -0.8259, 2.381), (0.4536, -0.8259, 2.244), (0.4536, -0.8259, 2.107), (0.4536, 0.9585, 2.107), (0.4536, 0.9585, 1.97), (0.4536, -0.8259, 1.695), (0.4536, -0.8259, 1.558), (0.4536, 1.086, 2.656), (0.4536, -0.9533, 2.93), (0.4536, -0.9533, 2.793), (0.4536, -0.9533, 2.656), (0.4536, -0.9533, 2.518), (0.4536, -0.9533, 2.381), (0.4536, -0.9533, 2.244), (0.4536, -0.9533, 2.107), (0.4536, -0.9533, 1.97), (0.4536, -0.9533, 1.833), (0.4536, -0.9533, 1.695), (0.4536, -0.9533, 1.558), (0.4536, -0.9533, 1.421), (0.4536, -1.081, 2.93), (0.4536, -1.081, 2.793), (0.4536, -1.081, 2.656), (0.4536, -1.081, 2.518), (0.4536, -1.081, 2.381), (0.4536, -1.081, 2.244), (0.4536, -1.081, 2.107), (0.4536, -1.081, 1.97), (0.4536, -1.081, 1.833), (0.4536, -1.081, 1.695), (0.4536, -1.081, 1.558), (0.4536, -1.081, 1.421), (0.4536, 0.9585, 1.833), (0.4536, -1.208, 2.793), (0.4536, -1.208, 2.656), (0.4536, 0.9585, 1.695), (0.4536, 0.9585, 1.558), (0.4536, -1.208, 2.244), (0.4536, -1.208, 2.107), (0.4536, 0.9585, 1.421), (0.4536, 0.8311, 2.793), (0.4536, -1.208, 1.695), (0.4536, -1.208, 1.558), (0.4536, 1.086, 2.518), (0.4536, 0.5763, 2.656), (0.4536, 0.5763, 2.518), (0.4536, 0.5763, 2.381), (0.4536, 0.5763, 2.244), (0.4536, 0.5763, 2.107), (0.4536, 0.5763, 1.97), (0.4536, 0.5763, 1.833), (0.4536, 0.5763, 1.695), (0.4536, 0.5763, 1.558), (0.4536, 0.5763, 1.421), (0.4536, 0.4489, 2.93), (0.4536, 0.4489, 2.793), (0.4536, 0.4489, 2.656), (0.4536, 0.4489, 2.518), (0.4536, 0.4489, 2.381), (0.4536, 0.4489, 2.244), (0.4536, 0.4489, 2.107), (0.4536, 0.4489, 1.97), (0.4536, 0.4489, 1.833), (0.4536, 0.4489, 1.695), (0.4536, 0.4489, 1.558), (0.4536, 0.4489, 1.421), (0.4536, 0.3215, 2.793), (0.4536, 0.3215, 2.656), (0.4536, 0.3215, 2.244), (0.4536, 0.3215, 2.107), (0.4536, 0.3215, 1.695), (0.4536, 0.3215, 1.558), (0.4536, 0.2627, 0.5963), (0.4536, 1.85, 0.5963), (0.4536, 1.723, 1.282), (0.4536, -1.335, -0.3068), (0.4536, 0.5763, 1.145), (0.4536, 0.5763, 1.282), (0.4536, 1.85, -0.3068), (0.4536, -0.4437, -0.3068), (0.4536, 1.086, -0.3068), (0.4536, 1.723, 1.145), (0.4536, 1.723, -0.08966), (0.4536, 1.595, 1.008), (0.4536, 1.595, 1.145), (0.4536, 1.595, 0.7335), (0.4536, 1.595, 0.5963), (0.4536, 1.595, 0.4591), (0.4536, 1.595, 0.3219), (0.4536, 1.468, 1.008), (0.4536, 1.468, 1.145), (0.4536, 1.468, 1.282), (0.4536, 1.595, -0.2268), (0.4536, 1.595, -0.08966), (0.4536, 1.595, 0.04753), (0.4536, 1.595, 0.1847), (0.4536, 0.7037, -0.08966), (0.4536, 0.7037, 0.04753), (0.4536, 0.7037, 0.4591), (0.4536, 0.7037, 0.5963), (0.4536, 0.7037, 0.7335), (0.4536, 0.7037, 1.008), (0.4536, 0.7037, 1.145), (0.4536, 0.8311, -0.08966), (0.4536, 0.8311, 0.04753), (0.4536, 0.8311, 0.4591), (0.4536, 0.8311, 0.5963), (0.4536, 0.8311, 1.008), (0.4536, 1.468, 0.3219), (0.4536, 1.468, 0.1847), (0.4536, 1.468, 0.04753), (0.4536, 1.468, -0.08966), (0.4536, 1.468, -0.2268), (0.4536, 1.341, 1.145), (0.4536, 1.341, -0.08966), (0.4536, 1.213, 1.008), (0.4536, 1.213, 1.145), (0.4536, -1.335, 0.04753), (0.4536, 1.468, 0.5963), (0.4536, 1.468, 0.4591), (0.4536, 1.341, 1.008), (0.4536, 1.341, 0.5963), (0.4536, 1.341, 0.4591), (0.4536, 1.341, 0.04753), (0.4536, 1.341, 0.3219), (0.4536, 1.723, 1.008), (0.4536, 1.723, 0.5963), (0.4536, 1.723, 0.4591), (0.4536, 1.723, 0.04753), (0.4536, 1.595, 1.282), (0.4536, 1.595, 0.8707), (0.4536, 0.1932, 1.282), (0.4536, 0.1932, 1.145), (0.4536, 0.1932, 1.008), (0.4536, 1.086, 0.7335), (0.4536, 1.086, 0.5963), (0.4536, 0.1932, 0.5963), (0.4536, 0.1932, 0.4591), (0.4536, 1.086, 0.4591), (0.4536, 1.086, 0.3219), (0.4536, 0.1932, 0.04753), (0.4536, 0.1932, -0.08966), (0.4536, 1.213, 0.04753), (0.4536, 0.06583, 1.282), (0.4536, 0.06583, 1.145), (0.4536, 0.06583, 1.008), (0.4536, 0.06583, 0.8707), (0.4536, 0.06583, 0.7335), (0.4536, 0.06583, 0.5963), (0.4536, 0.06583, 0.4591), (0.4536, 0.06583, 0.3219), (0.4536, 0.06583, 0.1847), (0.4536, 0.06583, 0.04753), (0.4536, 0.06583, -0.08966), (0.4536, 0.06583, -0.2268), (0.4536, -0.06155, 1.282), (0.4536, -0.06155, 1.145), (0.4536, -0.06155, 1.008), (0.4536, -0.06155, 0.8707), (0.4536, -0.06155, 0.7335), (0.4536, -0.06155, 0.5963), (0.4536, -0.06155, 0.4591), (0.4536, -0.06155, 0.3219), (0.4536, -0.06155, 0.1847), (0.4536, -0.06155, 0.04753), (0.4536, -0.06155, -0.08966), (0.4536, -0.06155, -0.2268), (0.4536, 1.468, 0.7335), (0.4536, -0.1889, 1.145), (0.4536, -0.1889, 1.008), (0.4536, 1.086, 0.1847), (0.4536, 1.086, 0.04753), (0.4536, -0.1889, 0.5963), (0.4536, -0.1889, 0.4591), (0.4536, -0.1889, 0.3219), (0.4536, 1.213, 0.5963), (0.4536, -0.1889, 0.04753), (0.4536, -0.1889, -0.08966), (0.4536, 1.213, -0.08966), (0.4536, 1.468, 0.8707), (0.4536, -0.3163, 1.145), (0.4536, -0.3163, 1.008), (0.4536, 1.086, -0.08966), (0.4536, 1.086, -0.2268), (0.4536, -0.3163, 0.5963), (0.4536, -0.3163, 0.4591), (0.4536, -0.3163, 0.04753), (0.4536, -0.3163, -0.08966), (0.4536, 1.086, 1.282), (0.4536, -0.4437, 1.282), (0.4536, -0.4437, 1.145), (0.4536, -0.4437, 1.008), (0.4536, -0.4437, 0.8707), (0.4536, -0.4437, 0.7335), (0.4536, -0.4437, 0.5963), (0.4536, -0.4437, 0.4591), (0.4536, -0.4437, 0.3219), (0.4536, -0.4437, 0.1847), (0.4536, -0.4437, 0.04753), (0.4536, -0.4437, -0.08966), (0.4536, -0.4437, -0.2268), (0.4536, -0.5711, 1.282), (0.4536, -0.5711, 1.145), (0.4536, -0.5711, 1.008), (0.4536, -0.5711, 0.8707), (0.4536, -0.5711, 0.7335), (0.4536, -0.5711, 0.5963), (0.4536, -0.5711, 0.4591), (0.4536, -0.5711, 0.3219), (0.4536, -0.5711, 0.1847), (0.4536, -0.5711, 0.04753), (0.4536, -0.5711, -0.08966), (0.4536, -0.5711, -0.2268), (0.4536, 0.9585, 1.282), (0.4536, -0.6985, 1.145), (0.4536, -0.6985, 1.008), (0.4536, 0.9585, 1.145), (0.4536, 1.213, 0.4591), (0.4536, -0.6985, 0.5963), (0.4536, -0.6985, 0.4591), (0.4536, 0.9585, 1.008), (0.4536, 0.9585, 0.8707), (0.4536, -0.6985, 0.04753), (0.4536, -0.6985, -0.08966), (0.4536, 1.086, 1.145), (0.4536, 0.9585, 0.7335), (0.4536, -0.8259, 1.145), (0.4536, -0.8259, 1.008), (0.4536, 0.9585, 0.5963), (0.4536, -0.8259, 0.7335), (0.4536, -0.8259, 0.5963), (0.4536, -0.8259, 0.4591), (0.4536, 0.9585, 0.4591), (0.4536, 0.9585, 0.3219), (0.4536, -0.8259, 0.04753), (0.4536, -0.8259, -0.08966), (0.4536, 1.086, 1.008), (0.4536, -0.9533, 1.282), (0.4536, -0.9533, 1.145), (0.4536, -0.9533, 1.008), (0.4536, -0.9533, 0.8707), (0.4536, -0.9533, 0.7335), (0.4536, -0.9533, 0.5963), (0.4536, -0.9533, 0.4591), (0.4536, -0.9533, 0.3219), (0.4536, -0.9533, 0.1847), (0.4536, -0.9533, 0.04753), (0.4536, -0.9533, -0.08966), (0.4536, -0.9533, -0.2268), (0.4536, -1.081, 1.282), (0.4536, -1.081, 1.145), (0.4536, -1.081, 1.008), (0.4536, -1.081, 0.8707), (0.4536, -1.081, 0.7335), (0.4536, -1.081, 0.5963), (0.4536, -1.081, 0.4591), (0.4536, -1.081, 0.3219), (0.4536, -1.081, 0.1847), (0.4536, -1.081, 0.04753), (0.4536, -1.081, -0.08966), (0.4536, -1.081, -0.2268), (0.4536, 0.9585, 0.1847), (0.4536, -1.208, 1.145), (0.4536, -1.208, 1.008), (0.4536, 0.9585, 0.04753), (0.4536, 0.9585, -0.08966), (0.4536, -1.208, 0.5963), (0.4536, -1.208, 0.4591), (0.4536, 0.9585, -0.2268), (0.4536, 0.8311, 1.145), (0.4536, -1.208, 0.04753), (0.4536, -1.208, -0.08966), (0.4536, 1.086, 0.8707), (0.4536, 0.5763, 1.008), (0.4536, 0.5763, 0.8707), (0.4536, 0.5763, 0.7335), (0.4536, 0.5763, 0.5963), (0.4536, 0.5763, 0.4591), (0.4536, 0.5763, 0.3219), (0.4536, 0.5763, 0.1847), (0.4536, 0.5763, 0.04753), (0.4536, 0.5763, -0.08966), (0.4536, 0.5763, -0.2268), (0.4536, 0.4489, 1.282), (0.4536, 0.4489, 1.145), (0.4536, 0.4489, 1.008), (0.4536, 0.4489, 0.8707), (0.4536, 0.4489, 0.7335), (0.4536, 0.4489, 0.5963), (0.4536, 0.4489, 0.4591), (0.4536, 0.4489, 0.3219), (0.4536, 0.4489, 0.1847), (0.4536, 0.4489, 0.04753), (0.4536, 0.4489, -0.08966), (0.4536, 0.4489, -0.2268), (0.4536, 0.3215, 1.145), (0.4536, 0.3215, 1.008), (0.4536, 0.3215, 0.5963), (0.4536, 0.3215, 0.4591), (0.4536, 0.3215, 0.04753), (0.4536, 0.3215, -0.08966), (0.4536, 0.2627, -1.049), (0.4536, 1.85, -1.049), (0.4536, 1.723, -0.363), (0.4536, -1.335, -2.009), (0.4536, 0.5763, -0.5002), (0.4536, 0.5763, -0.363), (0.4536, 1.85, -2.009), (0.4536, -0.4437, -2.009), (0.4536, 1.086, -2.009), (0.4536, 1.723, -0.5002), (0.4536, 1.723, -1.735), (0.4536, 1.595, -0.6374), (0.4536, 1.595, -0.5002), (0.4536, 1.595, -0.9117), (0.4536, 1.595, -1.049), (0.4536, 1.595, -1.186), (0.4536, 1.595, -1.323), (0.4536, 1.468, -0.6374), (0.4536, 1.468, -0.5002), (0.4536, 1.468, -0.363), (0.4536, 1.595, -1.872), (0.4536, 1.595, -1.735), (0.4536, 1.595, -1.598), (0.4536, 1.595, -1.46), (0.4536, 0.7037, -1.735), (0.4536, 0.7037, -1.598), (0.4536, 0.7037, -1.186), (0.4536, 0.7037, -1.049), (0.4536, 0.7037, -0.9117), (0.4536, 0.7037, -0.6374), (0.4536, 0.7037, -0.5002), (0.4536, 0.8311, -1.735), (0.4536, 0.8311, -1.598), (0.4536, 0.8311, -1.186), (0.4536, 0.8311, -1.049), (0.4536, 0.8311, -0.6374), (0.4536, 1.468, -1.323), (0.4536, 1.468, -1.46), (0.4536, 1.468, -1.598), (0.4536, 1.468, -1.735), (0.4536, 1.468, -1.872), (0.4536, 1.341, -0.5002), (0.4536, 1.341, -1.735), (0.4536, 1.213, -0.6374), (0.4536, 1.213, -0.5002), (0.4536, -1.335, -1.598), (0.4536, 1.468, -1.049), (0.4536, 1.468, -1.186), (0.4536, 1.341, -0.6374), (0.4536, 1.341, -1.049), (0.4536, 1.341, -1.186), (0.4536, 1.341, -1.598), (0.4536, 1.341, -1.323), (0.4536, 1.723, -0.6374), (0.4536, 1.723, -1.049), (0.4536, 1.723, -1.186), (0.4536, 1.723, -1.598), (0.4536, 1.595, -0.363), (0.4536, 1.595, -0.7745), (0.4536, 0.1932, -0.363), (0.4536, 0.1932, -0.5002), (0.4536, 0.1932, -0.6374), (0.4536, 1.086, -0.9117), (0.4536, 1.086, -1.049), (0.4536, 0.1932, -1.049), (0.4536, 0.1932, -1.186), (0.4536, 1.086, -1.186), (0.4536, 1.086, -1.323), (0.4536, 0.1932, -1.598), (0.4536, 0.1932, -1.735), (0.4536, 1.213, -1.598), (0.4536, 0.06583, -0.363), (0.4536, 0.06583, -0.5002), (0.4536, 0.06583, -0.6374), (0.4536, 0.06583, -0.7745), (0.4536, 0.06583, -0.9117), (0.4536, 0.06583, -1.049), (0.4536, 0.06583, -1.186), (0.4536, 0.06583, -1.323), (0.4536, 0.06583, -1.46), (0.4536, 0.06583, -1.598), (0.4536, 0.06583, -1.735), (0.4536, 0.06583, -1.872), (0.4536, -0.06155, -0.363), (0.4536, -0.06155, -0.5002), (0.4536, -0.06155, -0.6374), (0.4536, -0.06155, -0.7745), (0.4536, -0.06155, -0.9117), (0.4536, -0.06155, -1.049), (0.4536, -0.06155, -1.186), (0.4536, -0.06155, -1.323), (0.4536, -0.06155, -1.46), (0.4536, -0.06155, -1.598), (0.4536, -0.06155, -1.735), (0.4536, -0.06155, -1.872), (0.4536, 1.468, -0.9117), (0.4536, -0.1889, -0.5002), (0.4536, -0.1889, -0.6374), (0.4536, 1.086, -1.46), (0.4536, 1.086, -1.598), (0.4536, -0.1889, -1.049), (0.4536, -0.1889, -1.186), (0.4536, -0.1889, -1.323), (0.4536, 1.213, -1.049), (0.4536, -0.1889, -1.598), (0.4536, -0.1889, -1.735), (0.4536, 1.213, -1.735), (0.4536, 1.468, -0.7745), (0.4536, -0.3163, -0.5002), (0.4536, -0.3163, -0.6374), (0.4536, 1.086, -1.735), (0.4536, 1.086, -1.872), (0.4536, -0.3163, -1.049), (0.4536, -0.3163, -1.186), (0.4536, -0.3163, -1.598), (0.4536, -0.3163, -1.735), (0.4536, 1.086, -0.363), (0.4536, -0.4437, -0.363), (0.4536, -0.4437, -0.5002), (0.4536, -0.4437, -0.6374), (0.4536, -0.4437, -0.7745), (0.4536, -0.4437, -0.9117), (0.4536, -0.4437, -1.049), (0.4536, -0.4437, -1.186), (0.4536, -0.4437, -1.323), (0.4536, -0.4437, -1.46), (0.4536, -0.4437, -1.598), (0.4536, -0.4437, -1.735), (0.4536, -0.4437, -1.872), (0.4536, -0.5711, -0.363), (0.4536, -0.5711, -0.5002), (0.4536, -0.5711, -0.6374), (0.4536, -0.5711, -0.7745), (0.4536, -0.5711, -0.9117), (0.4536, -0.5711, -1.049), (0.4536, -0.5711, -1.186), (0.4536, -0.5711, -1.323), (0.4536, -0.5711, -1.46), (0.4536, -0.5711, -1.598), (0.4536, -0.5711, -1.735), (0.4536, -0.5711, -1.872), (0.4536, 0.9585, -0.363), (0.4536, -0.6985, -0.5002), (0.4536, -0.6985, -0.6374), (0.4536, 0.9585, -0.5002), (0.4536, 1.213, -1.186), (0.4536, -0.6985, -1.049), (0.4536, -0.6985, -1.186), (0.4536, 0.9585, -0.6374), (0.4536, 0.9585, -0.7745), (0.4536, -0.6985, -1.598), (0.4536, -0.6985, -1.735), (0.4536, 1.086, -0.5002), (0.4536, 0.9585, -0.9117), (0.4536, -0.8259, -0.5002), (0.4536, -0.8259, -0.6374), (0.4536, 0.9585, -1.049), (0.4536, -0.8259, -0.9117), (0.4536, -0.8259, -1.049), (0.4536, -0.8259, -1.186), (0.4536, 0.9585, -1.186), (0.4536, 0.9585, -1.323), (0.4536, -0.8259, -1.598), (0.4536, -0.8259, -1.735), (0.4536, 1.086, -0.6374), (0.4536, -0.9533, -0.363), (0.4536, -0.9533, -0.5002), (0.4536, -0.9533, -0.6374), (0.4536, -0.9533, -0.7745), (0.4536, -0.9533, -0.9117), (0.4536, -0.9533, -1.049), (0.4536, -0.9533, -1.186), (0.4536, -0.9533, -1.323), (0.4536, -0.9533, -1.46), (0.4536, -0.9533, -1.598), (0.4536, -0.9533, -1.735), (0.4536, -0.9533, -1.872), (0.4536, -1.081, -0.363), (0.4536, -1.081, -0.5002), (0.4536, -1.081, -0.6374), (0.4536, -1.081, -0.7745), (0.4536, -1.081, -0.9117), (0.4536, -1.081, -1.049), (0.4536, -1.081, -1.186), (0.4536, -1.081, -1.323), (0.4536, -1.081, -1.46), (0.4536, -1.081, -1.598), (0.4536, -1.081, -1.735), (0.4536, -1.081, -1.872), (0.4536, 0.9585, -1.46), (0.4536, -1.208, -0.5002), (0.4536, -1.208, -0.6374), (0.4536, 0.9585, -1.598), (0.4536, 0.9585, -1.735), (0.4536, -1.208, -1.049), (0.4536, -1.208, -1.186), (0.4536, 0.9585, -1.872), (0.4536, 0.8311, -0.5002), (0.4536, -1.208, -1.598), (0.4536, -1.208, -1.735), (0.4536, 1.086, -0.7745), (0.4536, 0.5763, -0.6374), (0.4536, 0.5763, -0.7745), (0.4536, 0.5763, -0.9117), (0.4536, 0.5763, -1.049), (0.4536, 0.5763, -1.186), (0.4536, 0.5763, -1.323), (0.4536, 0.5763, -1.46), (0.4536, 0.5763, -1.598), (0.4536, 0.5763, -1.735), (0.4536, 0.5763, -1.872), (0.4536, 0.4489, -0.363), (0.4536, 0.4489, -0.5002), (0.4536, 0.4489, -0.6374), (0.4536, 0.4489, -0.7745), (0.4536, 0.4489, -0.9117), (0.4536, 0.4489, -1.049), (0.4536, 0.4489, -1.186), (0.4536, 0.4489, -1.323), (0.4536, 0.4489, -1.46), (0.4536, 0.4489, -1.598), (0.4536, 0.4489, -1.735), (0.4536, 0.4489, -1.872), (0.4536, 0.3215, -0.5002), (0.4536, 0.3215, -0.6374), (0.4536, 0.3215, -1.049), (0.4536, 0.3215, -1.186), (0.4536, 0.3215, -1.598), (0.4536, 0.3215, -1.735)], [], [(172, 173, 174, 162, 161, 137, 125, 124, 136, 135, 147, 159, 171), (5, 49, 202, 190, 189, 188, 187, 199, 198, 186, 185, 173, 172, 184, 183, 195, 194, 182, 181, 169, 170, 158, 159, 147, 146, 134, 133, 121, 87, 75, 63, 16), (206, 207, 208, 31, 32, 157, 66, 204, 153, 152, 39, 33, 205), (55, 56, 74, 110, 114, 115, 11, 9, 2, 58, 59, 19, 20, 27, 26, 60, 13, 25, 24, 44, 43, 46), (108, 106, 118, 119, 131, 132, 10, 11, 115, 200, 197, 35, 36, 196, 193, 102, 103, 74, 56, 55, 42, 41, 27, 20, 40, 51, 54, 53, 50, 99, 17, 18, 58, 2, 8, 0, 3, 61, 15, 12, 57, 14, 62, 111, 21, 52, 45, 22, 23, 120, 156, 48, 47, 168, 204, 66, 67, 107, 149, 70, 71, 165, 164, 37, 38, 160, 157, 32, 31, 30, 209, 210, 222, 223, 211, 212, 29, 28, 213, 214, 226, 225, 232, 231, 1, 68, 69, 81, 82, 83, 84, 72, 73, 85, 86, 98, 97, 109), (124, 125, 126, 116, 117, 127, 128, 140, 139, 151, 150, 138, 137, 161, 162, 163, 175, 176, 188, 189, 177, 178, 166, 167, 179, 180, 192, 191, 203, 202, 49, 4, 10, 132, 144, 143, 155, 154, 142, 141, 129, 130, 118, 106, 108, 96, 95, 83, 82, 94, 93, 105, 104, 92, 91, 79, 80, 68, 1, 231, 224, 223, 222, 221, 230, 229, 220, 219, 207, 206, 218, 217, 228, 227, 216, 215, 7, 6, 34, 33, 39, 201, 148, 145, 120, 23, 61, 3, 0, 16, 63, 75, 76, 64, 65, 77, 78, 90, 89, 101, 100, 88, 87, 121, 122, 112, 113, 123), (401, 402, 403, 391, 390, 366, 354, 353, 365, 364, 376, 388, 400), (4, 278, 431, 419, 418, 417, 416, 428, 427, 415, 414, 402, 401, 413, 412, 424, 423, 411, 410, 398, 399, 387, 388, 376, 375, 363, 362, 350, 316, 304, 292, 10), (435, 436, 437, 260, 261, 386, 295, 433, 382, 381, 268, 262, 434), (284, 285, 303, 339, 343, 344, 241, 239, 234, 287, 288, 248, 249, 256, 255, 289, 243, 254, 253, 273, 272, 275), (337, 335, 347, 348, 360, 361, 240, 241, 344, 429, 426, 264, 265, 425, 422, 331, 332, 303, 285, 284, 271, 270, 256, 249, 269, 280, 283, 282, 279, 328, 246, 247, 287, 234, 9, 11, 235, 290, 245, 242, 286, 244, 291, 340, 250, 281, 274, 251, 252, 349, 385, 277, 276, 397, 433, 295, 296, 336, 378, 299, 300, 394, 393, 266, 267, 389, 386, 261, 260, 259, 438, 439, 451, 452, 440, 441, 258, 257, 442, 443, 455, 454, 461, 460, 233, 297, 298, 310, 311, 312, 313, 301, 302, 314, 315, 327, 326, 338), (353, 354, 355, 345, 346, 356, 357, 369, 368, 380, 379, 367, 366, 390, 391, 392, 404, 405, 417, 418, 406, 407, 395, 396, 408, 409, 421, 420, 432, 431, 278, 236, 240, 361, 373, 372, 384, 383, 371, 370, 358, 359, 347, 335, 337, 325, 324, 312, 311, 323, 322, 334, 333, 321, 320, 308, 309, 297, 233, 460, 453, 452, 451, 450, 459, 458, 449, 448, 436, 435, 447, 446, 457, 456, 445, 444, 238, 237, 263, 262, 268, 430, 377, 374, 349, 252, 290, 235, 11, 10, 292, 304, 305, 293, 294, 306, 307, 319, 318, 330, 329, 317, 316, 350, 351, 341, 342, 352), (630, 631, 632, 620, 619, 595, 583, 582, 594, 593, 605, 617, 629), (236, 507, 660, 648, 647, 646, 645, 657, 656, 644, 643, 631, 630, 642, 641, 653, 652, 640, 639, 627, 628, 616, 617, 605, 604, 592, 591, 579, 545, 533, 521, 240), (664, 665, 666, 489, 490, 615, 524, 662, 611, 610, 497, 491, 663), (513, 514, 532, 568, 572, 573, 470, 468, 463, 516, 517, 477, 478, 485, 484, 518, 472, 483, 482, 502, 501, 504), (566, 564, 576, 577, 589, 590, 469, 470, 573, 658, 655, 493, 494, 654, 651, 560, 561, 532, 514, 513, 500, 499, 485, 478, 498, 509, 512, 511, 508, 557, 475, 476, 516, 463, 239, 241, 464, 519, 474, 471, 515, 473, 520, 569, 479, 510, 503, 480, 481, 578, 614, 506, 505, 626, 662, 524, 525, 565, 607, 528, 529, 623, 622, 495, 496, 618, 615, 490, 489, 488, 667, 668, 680, 681, 669, 670, 487, 486, 671, 672, 684, 683, 690, 689, 462, 526, 527, 539, 540, 541, 542, 530, 531, 543, 544, 556, 555, 567), (582, 583, 584, 574, 575, 585, 586, 598, 597, 609, 608, 596, 595, 619, 620, 621, 633, 634, 646, 647, 635, 636, 624, 625, 637, 638, 650, 649, 661, 660, 507, 465, 469, 590, 602, 601, 613, 612, 600, 599, 587, 588, 576, 564, 566, 554, 553, 541, 540, 552, 551, 563, 562, 550, 549, 537, 538, 526, 462, 689, 682, 681, 680, 679, 688, 687, 678, 677, 665, 664, 676, 675, 686, 685, 674, 673, 467, 466, 492, 491, 497, 659, 606, 603, 578, 481, 519, 464, 241, 240, 521, 533, 534, 522, 523, 535, 536, 548, 547, 559, 558, 546, 545, 579, 580, 570, 571, 581), (859, 860, 861, 849, 848, 824, 812, 811, 823, 822, 834, 846, 858), (465, 736, 889, 877, 876, 875, 874, 886, 885, 873, 872, 860, 859, 871, 870, 882, 881, 869, 868, 856, 857, 845, 846, 834, 833, 821, 820, 808, 774, 762, 750, 469), (893, 894, 895, 718, 719, 844, 753, 891, 840, 839, 726, 720, 892), (742, 743, 761, 797, 801, 802, 699, 697, 692, 745, 746, 706, 707, 714, 713, 747, 701, 712, 711, 731, 730, 733), (795, 793, 805, 806, 818, 819, 698, 699, 802, 887, 884, 722, 723, 883, 880, 789, 790, 761, 743, 742, 729, 728, 714, 707, 727, 738, 741, 740, 737, 786, 704, 705, 745, 692, 468, 470, 693, 748, 703, 700, 744, 702, 749, 798, 708, 739, 732, 709, 710, 807, 843, 735, 734, 855, 891, 753, 754, 794, 836, 757, 758, 852, 851, 724, 725, 847, 844, 719, 718, 717, 896, 897, 909, 910, 898, 899, 716, 715, 900, 901, 913, 912, 919, 918, 691, 755, 756, 768, 769, 770, 771, 759, 760, 772, 773, 785, 784, 796), (811, 812, 813, 803, 804, 814, 815, 827, 826, 838, 837, 825, 824, 848, 849, 850, 862, 863, 875, 876, 864, 865, 853, 854, 866, 867, 879, 878, 890, 889, 736, 694, 698, 819, 831, 830, 842, 841, 829, 828, 816, 817, 805, 793, 795, 783, 782, 770, 769, 781, 780, 792, 791, 779, 778, 766, 767, 755, 691, 918, 911, 910, 909, 908, 917, 916, 907, 906, 894, 893, 905, 904, 915, 914, 903, 902, 696, 695, 721, 720, 726, 888, 835, 832, 807, 710, 748, 693, 470, 469, 750, 762, 763, 751, 752, 764, 765, 777, 776, 788, 787, 775, 774, 808, 809, 799, 800, 810)])
me_cube_001.use_remesh_preserve_volume = False
me_cube_001.use_remesh_preserve_attributes = False
me_cube_001.use_mirror_vertex_groups = False
me_cube_001.update()

# ---- objects
ob_circle = bpy.data.objects.new('Circle', me_circle)
ob_cube_001 = bpy.data.objects.new('Cube.001', me_cube_002)
ob_cube = bpy.data.objects.new('Cube', me_cube_001)

# ---- transforms, parenting, visibility, modifiers, constraints
ob_circle.location = (0.8587, 1.353, 1.172)
ob_circle.lineart.crease_threshold = 0.0
ob_cube_001.location = (0.0, 0.0, 0.0)
ob_cube_001.lineart.crease_threshold = 0.0
_m = ob_cube_001.modifiers.new('Mirror', 'MIRROR')
_m.use_axis = (False, True, False)
_m.use_clip = True
ob_cube.location = (0.0, 0.0, 0.0)
ob_cube.lineart.crease_threshold = 0.0

# ---- collection membership
col_collection_1.objects.link(ob_circle)
col_collection_1.objects.link(ob_cube_001)
col_collection_1.objects.link(ob_cube)

# ---- scene / render settings (as saved in the file)
scene.frame_start = 1; scene.frame_end = 250; scene.frame_set(1)
scene.render.engine = 'BLENDER_EEVEE_NEXT'
scene.render.resolution_percentage = 50
scene.render.dither_intensity = 0.0
scene.cycles.use_denoising = False
scene.cycles.samples = 128
scene.cycles.sampling_pattern = 'TABULATED_SOBOL'
scene.cycles.light_sampling_threshold = 0.0
scene.cycles.use_adaptive_sampling = False
scene.cycles.use_light_tree = False
scene.cycles.blur_glossy = 0.0
scene.cycles.sample_clamp_indirect = 0.0
scene.view_settings.view_transform = 'Standard'
bpy.context.view_layer.update()

# ---- added for rendering (the .blend has no active camera and no usable light): camera, sun
cam_auto = bpy.data.cameras.new('AutoCamera')
cam_auto.lens = 50.0
cam_auto.sensor_width = 36.0
cam_auto.clip_end = 1000.0
ob_auto_camera = bpy.data.objects.new('AutoCamera', cam_auto)
scene.collection.objects.link(ob_auto_camera)
ob_auto_camera.location = (7.99115, -9.58428, 8.10575)
ob_auto_camera.rotation_euler = (1.09748, -7.21219e-08, 0.694738)
scene.camera = ob_auto_camera
light_auto_sun = bpy.data.lights.new('AutoSun', 'SUN')
light_auto_sun.energy = 3.0
light_auto_sun.angle = 0.0523599
ob_auto_sun = bpy.data.objects.new('AutoSun', light_auto_sun)
scene.collection.objects.link(ob_auto_sun)
ob_auto_sun.rotation_euler = (0.872665, 0.174533, 0.523599)
bpy.context.view_layer.update()
